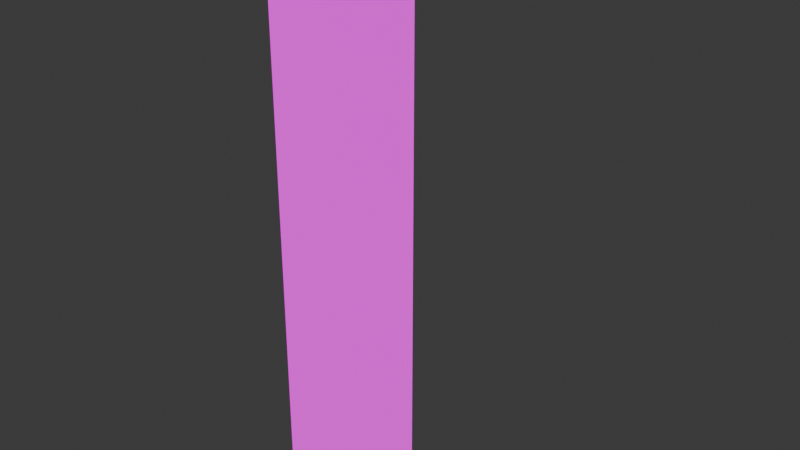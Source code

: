 # Source: Cliff_Short_Back_Right_Corner.blend  (saved by Blender 4.2.66; exported with 4.5.12 LTS)
import bpy
from mathutils import Matrix  # noqa: F401  (used for matrix-valued properties, if any)

bpy.ops.wm.read_factory_settings(use_empty=True)
scene = bpy.context.scene
scene.name = 'Scene'

# ---- collections
col_collection = bpy.data.collections.new('Collection'); scene.collection.children.link(col_collection)

# ---- images (referenced by path relative to the original .blend; pixels are not part of the script)
import os
ASSET_DIR = os.environ.get("B2B_ASSET_DIR", "")  # directory of the original .blend (textures are referenced by path, not embedded)
HERE = os.path.dirname(os.path.abspath(__file__))  # packed textures are extracted next to this script under _unpacked/

def load_image(name, relpath, width, height, colorspace="sRGB"):
    """Load a texture the original file referenced (path relative to the .blend, or extracted next to this script)."""
    p = next((c for c in (os.path.join(HERE, relpath), os.path.join(ASSET_DIR, relpath)) if relpath and os.path.exists(c)), "")
    if p:
        img = bpy.data.images.load(p, check_existing=True)
        img.name = name
    else:  # same state as the original file: an image datablock whose file is absent (Cycles renders it pink)
        img = bpy.data.images.new(name, width, height)
        img.source = "FILE"
        img.filepath = "//" + (relpath or name)
    img.colorspace_settings.name = colorspace
    return img
img_cliff_short_back_right_corner_test_tex = load_image('Cliff_Short_Back_Right_Corner_Test_Tex', 'Cliff_Short_Back_Right_Corner_Test_Tex.png', 1024, 1024, 'sRGB')

# ---- materials (node trees are filled in below, after node groups)
mat_material = bpy.data.materials.new('Material')

# ---- material node trees
mat_material.use_nodes = True; mat_material.node_tree.nodes.clear()
_N = mat_material.node_tree.nodes; _L = mat_material.node_tree.links
n0 = _N.new('ShaderNodeOutputMaterial'); n0.name = 'Material Output'; n0.location = (300, 300)
n1 = _N.new('ShaderNodeEmission'); n1.name = 'Emission'; n1.location = (10, 300)
n2 = _N.new('ShaderNodeTexImage'); n2.name = 'Image Texture'; n2.location = (-280, 280)
n2.image = img_cliff_short_back_right_corner_test_tex
_L.new(n1.outputs[0], n0.inputs[0])
_L.new(n2.outputs[0], n1.inputs[0])
n0.is_active_output = True

# ---- world
world_world = bpy.data.worlds.new('World'); scene.world = world_world
world_world.use_nodes = True; world_world.node_tree.nodes.clear()
_N = world_world.node_tree.nodes; _L = world_world.node_tree.links
n0 = _N.new('ShaderNodeOutputWorld'); n0.name = 'World Output'; n0.location = (300, 300)
n1 = _N.new('ShaderNodeBackground'); n1.name = 'Background'; n1.location = (10, 300)
n1.inputs[0].default_value = (0.05088, 0.05088, 0.05088, 1.0)
_L.new(n1.outputs[0], n0.inputs[0])
n0.is_active_output = True
world_world.color = (0.05088, 0.05088, 0.05088)
world_world.sun_shadow_jitter_overblur = 0.0

# ---- meshes
me_cube_001 = bpy.data.meshes.new('Cube.001')
me_cube_001.from_pydata([(-0.5, -0.4924, -0.5868), (-0.5, -0.4924, 3.028), (-0.5, 0.4924, -0.4132), (-0.5, 0.4924, 3.202), (0.5, -0.4924, -0.5868), (0.5, -0.4924, 3.028)], [], [(0, 1, 3, 2), (2, 3, 5, 4), (4, 5, 1, 0), (5, 3, 1)])
_uv = me_cube_001.uv_layers.new(name='UVMap')
_uv.uv.foreach_set('vector', [0.3198, 0.8634, 0.3198, 0.03957, 0.5442, 0.0, 0.5442, 0.8238, 0.0, 0.8238, 0.0, 0.0, 0.3198, 0.03957, 0.3198, 0.8634, 0.5442, 0.8238, 0.5442, 0.0, 0.7721, 0.0, 0.7721, 0.8238, 0.7721, 0.2279, 1.0, 0.0, 1.0, 0.2279])
me_cube_001.materials.append(mat_material)
me_cube_001.use_paint_bone_selection = False
me_cube_001.use_paint_mask = True
me_cube_001.update()

# ---- objects
ob_cube = bpy.data.objects.new('Cube', me_cube_001)

# ---- transforms, parenting, visibility, modifiers, constraints
ob_cube.location = (0.0, 0.0, 0.5)

# ---- collection membership
col_collection.objects.link(ob_cube)

# ---- scene / render settings (as saved in the file)
scene.frame_start = 1; scene.frame_end = 250; scene.frame_set(1)
scene.render.engine = 'BLENDER_EEVEE_NEXT'
bpy.context.view_layer.update()

# ---- added for rendering (the .blend has no active camera): camera
cam_auto = bpy.data.cameras.new('AutoCamera')
cam_auto.lens = 50.0
cam_auto.sensor_width = 36.0
cam_auto.clip_end = 1000.0
ob_auto_camera = bpy.data.objects.new('AutoCamera', cam_auto)
scene.collection.objects.link(ob_auto_camera)
ob_auto_camera.location = (3.73817, -4.4858, 4.79805)
ob_auto_camera.rotation_euler = (1.09748, -7.21219e-08, 0.694738)
scene.camera = ob_auto_camera
bpy.context.view_layer.update()
